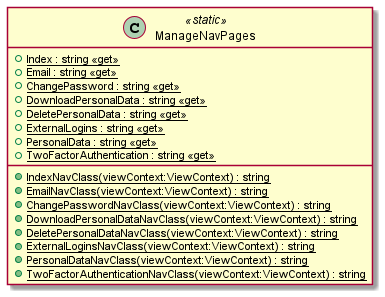

The diagram above was rendered by PlantUML. Its source (embedded in the PNG):
@startuml
class ManageNavPages <<static>> {
    + {static} Index : string <<get>>
    + {static} Email : string <<get>>
    + {static} ChangePassword : string <<get>>
    + {static} DownloadPersonalData : string <<get>>
    + {static} DeletePersonalData : string <<get>>
    + {static} ExternalLogins : string <<get>>
    + {static} PersonalData : string <<get>>
    + {static} TwoFactorAuthentication : string <<get>>
    + {static} IndexNavClass(viewContext:ViewContext) : string
    + {static} EmailNavClass(viewContext:ViewContext) : string
    + {static} ChangePasswordNavClass(viewContext:ViewContext) : string
    + {static} DownloadPersonalDataNavClass(viewContext:ViewContext) : string
    + {static} DeletePersonalDataNavClass(viewContext:ViewContext) : string
    + {static} ExternalLoginsNavClass(viewContext:ViewContext) : string
    + {static} PersonalDataNavClass(viewContext:ViewContext) : string
    + {static} TwoFactorAuthenticationNavClass(viewContext:ViewContext) : string
}
@enduml